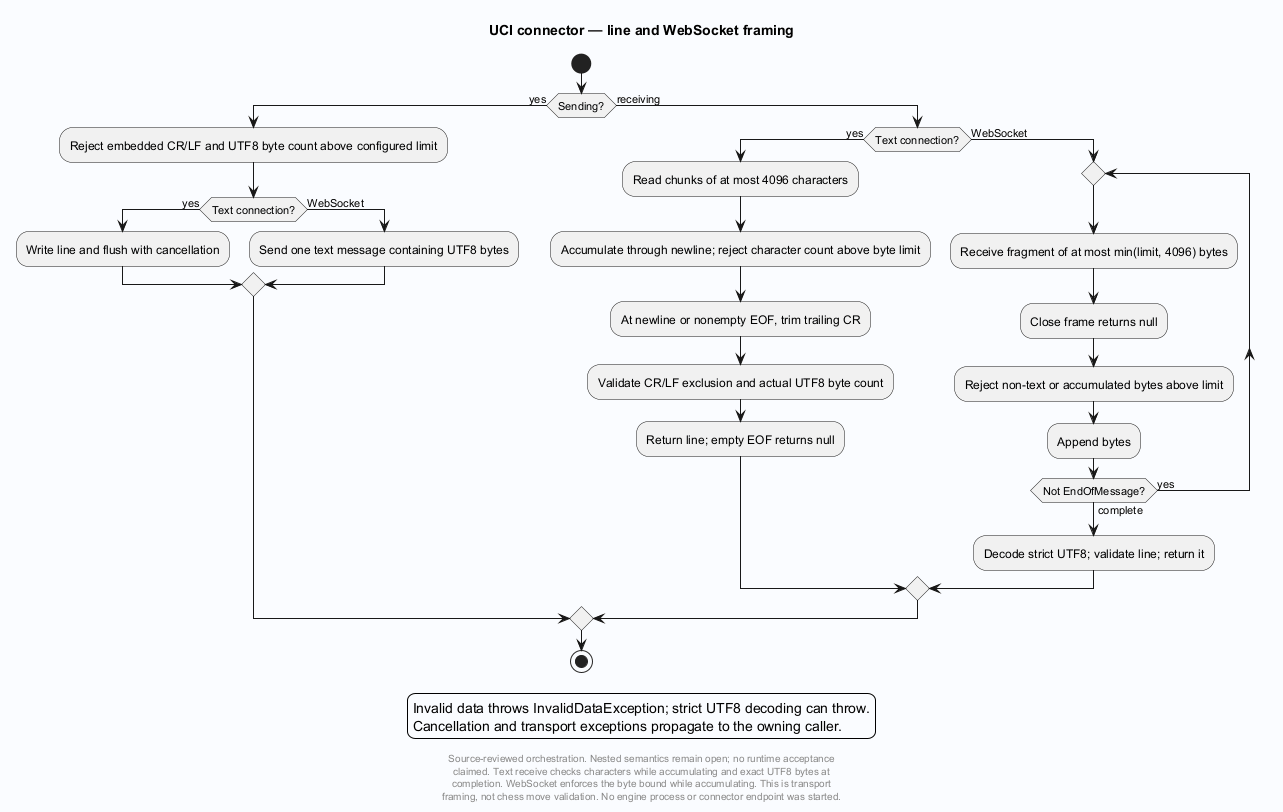

The diagram above was rendered by PlantUML. Its source (embedded in the PNG):
@startuml
' Evidence: Laplace-UCI/src/Laplace.Uci/Connections.cs SHA256 804a8785d1e69fd88ab4d3e519c50754ad2408b1767a2c3b12975bb32d30cbd4
skinparam backgroundColor #FAFCFF
skinparam shadowing false
skinparam defaultFontName SansSerif
title UCI connector — line and WebSocket framing
start

if (Sending?) then (yes)
 :Reject embedded CR/LF and UTF8 byte count above configured limit;
 if (Text connection?) then (yes)
  :Write line and flush with cancellation;
 else (WebSocket)
  :Send one text message containing UTF8 bytes;
 endif
else (receiving)
 if (Text connection?) then (yes)
  :Read chunks of at most 4096 characters;
  :Accumulate through newline; reject character count above byte limit;
  :At newline or nonempty EOF, trim trailing CR;
  :Validate CR/LF exclusion and actual UTF8 byte count;
  :Return line; empty EOF returns null;
 else (WebSocket)
  repeat
   :Receive fragment of at most min(limit, 4096) bytes;
   :Close frame returns null;
   :Reject non-text or accumulated bytes above limit;
   :Append bytes;
  repeat while (Not EndOfMessage?) is (yes) not (complete)
  :Decode strict UTF8; validate line; return it;
 endif
endif
legend
Invalid data throws InvalidDataException; strict UTF8 decoding can throw.
Cancellation and transport exceptions propagate to the owning caller.
endlegend
stop
footer
Source-reviewed orchestration. Nested semantics remain open; no runtime acceptance
claimed. Text receive checks characters while accumulating and exact UTF8 bytes at
completion. WebSocket enforces the byte bound while accumulating. This is transport
framing, not chess move validation. No engine process or connector endpoint was started.
end footer

@enduml